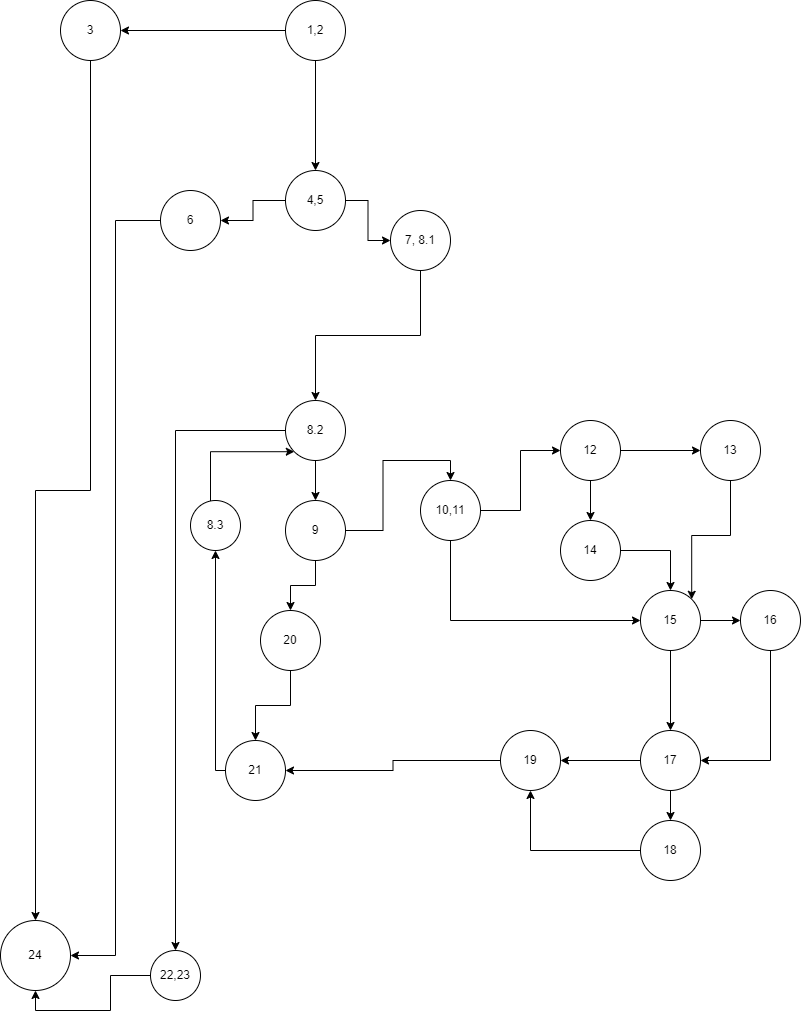

The diagram above was exported from draw.io. Its source (the exported page's mxGraphModel, read from the mxfile embedded in the PNG):
<mxGraphModel dx="924" dy="547" grid="1" gridSize="10" guides="1" tooltips="1" connect="1" arrows="1" fold="1" page="1" pageScale="1" pageWidth="850" pageHeight="1100" math="0" shadow="0">
  <root>
    <mxCell id="0" />
    <mxCell id="1" parent="0" />
    <mxCell id="psGeUYvQPSuDt69QVddc-1" style="edgeStyle=orthogonalEdgeStyle;rounded=0;orthogonalLoop=1;jettySize=auto;html=1;startArrow=none;" parent="1" source="psGeUYvQPSuDt69QVddc-2" edge="1">
      <mxGeometry relative="1" as="geometry">
        <mxPoint x="335" y="140" as="targetPoint" />
      </mxGeometry>
    </mxCell>
    <mxCell id="psGeUYvQPSuDt69QVddc-4" value="" style="edgeStyle=orthogonalEdgeStyle;rounded=0;orthogonalLoop=1;jettySize=auto;html=1;" parent="1" source="psGeUYvQPSuDt69QVddc-2" target="psGeUYvQPSuDt69QVddc-3" edge="1">
      <mxGeometry relative="1" as="geometry" />
    </mxCell>
    <mxCell id="psGeUYvQPSuDt69QVddc-7" value="" style="edgeStyle=orthogonalEdgeStyle;rounded=0;orthogonalLoop=1;jettySize=auto;html=1;" parent="1" source="psGeUYvQPSuDt69QVddc-2" target="psGeUYvQPSuDt69QVddc-10" edge="1">
      <mxGeometry relative="1" as="geometry">
        <mxPoint x="335" y="160" as="targetPoint" />
      </mxGeometry>
    </mxCell>
    <mxCell id="psGeUYvQPSuDt69QVddc-9" style="edgeStyle=orthogonalEdgeStyle;rounded=0;orthogonalLoop=1;jettySize=auto;html=1;" parent="1" source="psGeUYvQPSuDt69QVddc-3" target="psGeUYvQPSuDt69QVddc-5" edge="1">
      <mxGeometry relative="1" as="geometry" />
    </mxCell>
    <mxCell id="psGeUYvQPSuDt69QVddc-3" value="3" style="ellipse;whiteSpace=wrap;html=1;aspect=fixed;" parent="1" vertex="1">
      <mxGeometry x="80" y="80" width="60" height="60" as="geometry" />
    </mxCell>
    <mxCell id="psGeUYvQPSuDt69QVddc-5" value="24" style="ellipse;whiteSpace=wrap;html=1;aspect=fixed;" parent="1" vertex="1">
      <mxGeometry x="20" y="1000" width="70" height="70" as="geometry" />
    </mxCell>
    <mxCell id="psGeUYvQPSuDt69QVddc-2" value="1,2" style="ellipse;whiteSpace=wrap;html=1;aspect=fixed;" parent="1" vertex="1">
      <mxGeometry x="305" y="80" width="60" height="60" as="geometry" />
    </mxCell>
    <mxCell id="psGeUYvQPSuDt69QVddc-13" value="" style="edgeStyle=orthogonalEdgeStyle;rounded=0;orthogonalLoop=1;jettySize=auto;html=1;" parent="1" source="psGeUYvQPSuDt69QVddc-10" target="psGeUYvQPSuDt69QVddc-12" edge="1">
      <mxGeometry relative="1" as="geometry" />
    </mxCell>
    <mxCell id="psGeUYvQPSuDt69QVddc-17" value="" style="edgeStyle=orthogonalEdgeStyle;rounded=0;orthogonalLoop=1;jettySize=auto;html=1;" parent="1" source="psGeUYvQPSuDt69QVddc-10" target="psGeUYvQPSuDt69QVddc-16" edge="1">
      <mxGeometry relative="1" as="geometry" />
    </mxCell>
    <mxCell id="psGeUYvQPSuDt69QVddc-10" value="4,5" style="ellipse;whiteSpace=wrap;html=1;aspect=fixed;" parent="1" vertex="1">
      <mxGeometry x="305" y="250" width="60" height="60" as="geometry" />
    </mxCell>
    <mxCell id="psGeUYvQPSuDt69QVddc-15" style="edgeStyle=orthogonalEdgeStyle;rounded=0;orthogonalLoop=1;jettySize=auto;html=1;entryX=1;entryY=0.5;entryDx=0;entryDy=0;" parent="1" source="psGeUYvQPSuDt69QVddc-12" target="psGeUYvQPSuDt69QVddc-5" edge="1">
      <mxGeometry relative="1" as="geometry" />
    </mxCell>
    <mxCell id="psGeUYvQPSuDt69QVddc-12" value="6" style="ellipse;whiteSpace=wrap;html=1;aspect=fixed;" parent="1" vertex="1">
      <mxGeometry x="180" y="270" width="60" height="60" as="geometry" />
    </mxCell>
    <mxCell id="psGeUYvQPSuDt69QVddc-26" style="edgeStyle=orthogonalEdgeStyle;rounded=0;orthogonalLoop=1;jettySize=auto;html=1;exitX=0.5;exitY=1;exitDx=0;exitDy=0;entryX=0.5;entryY=0;entryDx=0;entryDy=0;" parent="1" source="psGeUYvQPSuDt69QVddc-16" target="psGeUYvQPSuDt69QVddc-18" edge="1">
      <mxGeometry relative="1" as="geometry">
        <mxPoint x="335" y="390" as="targetPoint" />
      </mxGeometry>
    </mxCell>
    <mxCell id="psGeUYvQPSuDt69QVddc-16" value="7, 8.1" style="ellipse;whiteSpace=wrap;html=1;aspect=fixed;" parent="1" vertex="1">
      <mxGeometry x="410" y="290" width="60" height="60" as="geometry" />
    </mxCell>
    <mxCell id="psGeUYvQPSuDt69QVddc-29" style="edgeStyle=orthogonalEdgeStyle;rounded=0;orthogonalLoop=1;jettySize=auto;html=1;entryX=0.5;entryY=0;entryDx=0;entryDy=0;" parent="1" source="psGeUYvQPSuDt69QVddc-18" target="psGeUYvQPSuDt69QVddc-28" edge="1">
      <mxGeometry relative="1" as="geometry" />
    </mxCell>
    <mxCell id="psGeUYvQPSuDt69QVddc-60" style="edgeStyle=orthogonalEdgeStyle;rounded=0;orthogonalLoop=1;jettySize=auto;html=1;entryX=0.5;entryY=0;entryDx=0;entryDy=0;" parent="1" source="psGeUYvQPSuDt69QVddc-18" target="psGeUYvQPSuDt69QVddc-22" edge="1">
      <mxGeometry relative="1" as="geometry">
        <mxPoint x="180" y="510" as="targetPoint" />
      </mxGeometry>
    </mxCell>
    <mxCell id="psGeUYvQPSuDt69QVddc-18" value="8.2" style="ellipse;whiteSpace=wrap;html=1;aspect=fixed;" parent="1" vertex="1">
      <mxGeometry x="305" y="480" width="60" height="60" as="geometry" />
    </mxCell>
    <mxCell id="psGeUYvQPSuDt69QVddc-24" style="edgeStyle=orthogonalEdgeStyle;rounded=0;orthogonalLoop=1;jettySize=auto;html=1;entryX=0.5;entryY=1;entryDx=0;entryDy=0;" parent="1" source="psGeUYvQPSuDt69QVddc-22" target="psGeUYvQPSuDt69QVddc-5" edge="1">
      <mxGeometry relative="1" as="geometry" />
    </mxCell>
    <mxCell id="psGeUYvQPSuDt69QVddc-22" value="22,23" style="ellipse;whiteSpace=wrap;html=1;aspect=fixed;" parent="1" vertex="1">
      <mxGeometry x="170" y="1030" width="50" height="50" as="geometry" />
    </mxCell>
    <mxCell id="psGeUYvQPSuDt69QVddc-37" style="edgeStyle=orthogonalEdgeStyle;rounded=0;orthogonalLoop=1;jettySize=auto;html=1;entryX=0.5;entryY=0;entryDx=0;entryDy=0;" parent="1" source="psGeUYvQPSuDt69QVddc-28" target="psGeUYvQPSuDt69QVddc-38" edge="1">
      <mxGeometry relative="1" as="geometry">
        <mxPoint x="425" y="630" as="targetPoint" />
      </mxGeometry>
    </mxCell>
    <mxCell id="psGeUYvQPSuDt69QVddc-45" style="edgeStyle=orthogonalEdgeStyle;rounded=0;orthogonalLoop=1;jettySize=auto;html=1;" parent="1" source="psGeUYvQPSuDt69QVddc-28" target="psGeUYvQPSuDt69QVddc-31" edge="1">
      <mxGeometry relative="1" as="geometry" />
    </mxCell>
    <mxCell id="psGeUYvQPSuDt69QVddc-28" value="9" style="ellipse;whiteSpace=wrap;html=1;aspect=fixed;" parent="1" vertex="1">
      <mxGeometry x="305" y="580" width="60" height="60" as="geometry" />
    </mxCell>
    <mxCell id="psGeUYvQPSuDt69QVddc-43" value="" style="edgeStyle=orthogonalEdgeStyle;rounded=0;orthogonalLoop=1;jettySize=auto;html=1;" parent="1" source="psGeUYvQPSuDt69QVddc-31" target="psGeUYvQPSuDt69QVddc-42" edge="1">
      <mxGeometry relative="1" as="geometry" />
    </mxCell>
    <mxCell id="psGeUYvQPSuDt69QVddc-31" value="20" style="ellipse;whiteSpace=wrap;html=1;aspect=fixed;" parent="1" vertex="1">
      <mxGeometry x="280" y="690" width="60" height="60" as="geometry" />
    </mxCell>
    <mxCell id="psGeUYvQPSuDt69QVddc-47" value="" style="edgeStyle=orthogonalEdgeStyle;rounded=0;orthogonalLoop=1;jettySize=auto;html=1;" parent="1" source="psGeUYvQPSuDt69QVddc-38" target="psGeUYvQPSuDt69QVddc-46" edge="1">
      <mxGeometry relative="1" as="geometry">
        <Array as="points">
          <mxPoint x="470" y="700" />
        </Array>
      </mxGeometry>
    </mxCell>
    <mxCell id="psGeUYvQPSuDt69QVddc-62" value="" style="edgeStyle=orthogonalEdgeStyle;rounded=0;orthogonalLoop=1;jettySize=auto;html=1;" parent="1" source="psGeUYvQPSuDt69QVddc-38" target="psGeUYvQPSuDt69QVddc-61" edge="1">
      <mxGeometry relative="1" as="geometry" />
    </mxCell>
    <mxCell id="psGeUYvQPSuDt69QVddc-38" value="10,11" style="ellipse;whiteSpace=wrap;html=1;aspect=fixed;" parent="1" vertex="1">
      <mxGeometry x="440" y="560" width="60" height="60" as="geometry" />
    </mxCell>
    <mxCell id="psGeUYvQPSuDt69QVddc-71" style="edgeStyle=orthogonalEdgeStyle;rounded=0;orthogonalLoop=1;jettySize=auto;html=1;entryX=0.5;entryY=1;entryDx=0;entryDy=0;" parent="1" source="psGeUYvQPSuDt69QVddc-42" target="psGeUYvQPSuDt69QVddc-70" edge="1">
      <mxGeometry relative="1" as="geometry">
        <Array as="points">
          <mxPoint x="235" y="850" />
        </Array>
      </mxGeometry>
    </mxCell>
    <mxCell id="psGeUYvQPSuDt69QVddc-42" value="21" style="ellipse;whiteSpace=wrap;html=1;aspect=fixed;" parent="1" vertex="1">
      <mxGeometry x="245" y="820" width="60" height="60" as="geometry" />
    </mxCell>
    <mxCell id="psGeUYvQPSuDt69QVddc-49" value="" style="edgeStyle=orthogonalEdgeStyle;rounded=0;orthogonalLoop=1;jettySize=auto;html=1;" parent="1" source="psGeUYvQPSuDt69QVddc-46" target="psGeUYvQPSuDt69QVddc-48" edge="1">
      <mxGeometry relative="1" as="geometry" />
    </mxCell>
    <mxCell id="psGeUYvQPSuDt69QVddc-51" value="" style="edgeStyle=orthogonalEdgeStyle;rounded=0;orthogonalLoop=1;jettySize=auto;html=1;" parent="1" source="psGeUYvQPSuDt69QVddc-46" target="psGeUYvQPSuDt69QVddc-50" edge="1">
      <mxGeometry relative="1" as="geometry" />
    </mxCell>
    <mxCell id="psGeUYvQPSuDt69QVddc-46" value="15" style="ellipse;whiteSpace=wrap;html=1;aspect=fixed;" parent="1" vertex="1">
      <mxGeometry x="660" y="670" width="60" height="60" as="geometry" />
    </mxCell>
    <mxCell id="psGeUYvQPSuDt69QVddc-52" style="edgeStyle=orthogonalEdgeStyle;rounded=0;orthogonalLoop=1;jettySize=auto;html=1;entryX=1;entryY=0.5;entryDx=0;entryDy=0;" parent="1" source="psGeUYvQPSuDt69QVddc-48" target="psGeUYvQPSuDt69QVddc-50" edge="1">
      <mxGeometry relative="1" as="geometry">
        <Array as="points">
          <mxPoint x="790" y="840" />
        </Array>
      </mxGeometry>
    </mxCell>
    <mxCell id="psGeUYvQPSuDt69QVddc-48" value="16" style="ellipse;whiteSpace=wrap;html=1;aspect=fixed;" parent="1" vertex="1">
      <mxGeometry x="760" y="670" width="60" height="60" as="geometry" />
    </mxCell>
    <mxCell id="psGeUYvQPSuDt69QVddc-54" value="" style="edgeStyle=orthogonalEdgeStyle;rounded=0;orthogonalLoop=1;jettySize=auto;html=1;" parent="1" source="psGeUYvQPSuDt69QVddc-50" target="psGeUYvQPSuDt69QVddc-53" edge="1">
      <mxGeometry relative="1" as="geometry" />
    </mxCell>
    <mxCell id="psGeUYvQPSuDt69QVddc-56" value="" style="edgeStyle=orthogonalEdgeStyle;rounded=0;orthogonalLoop=1;jettySize=auto;html=1;" parent="1" source="psGeUYvQPSuDt69QVddc-50" target="psGeUYvQPSuDt69QVddc-55" edge="1">
      <mxGeometry relative="1" as="geometry" />
    </mxCell>
    <mxCell id="psGeUYvQPSuDt69QVddc-50" value="17" style="ellipse;whiteSpace=wrap;html=1;aspect=fixed;" parent="1" vertex="1">
      <mxGeometry x="660" y="810" width="60" height="60" as="geometry" />
    </mxCell>
    <mxCell id="psGeUYvQPSuDt69QVddc-58" style="edgeStyle=orthogonalEdgeStyle;rounded=0;orthogonalLoop=1;jettySize=auto;html=1;entryX=1;entryY=0.5;entryDx=0;entryDy=0;" parent="1" source="psGeUYvQPSuDt69QVddc-53" target="psGeUYvQPSuDt69QVddc-42" edge="1">
      <mxGeometry relative="1" as="geometry" />
    </mxCell>
    <mxCell id="psGeUYvQPSuDt69QVddc-53" value="19" style="ellipse;whiteSpace=wrap;html=1;aspect=fixed;" parent="1" vertex="1">
      <mxGeometry x="520" y="810" width="60" height="60" as="geometry" />
    </mxCell>
    <mxCell id="psGeUYvQPSuDt69QVddc-57" style="edgeStyle=orthogonalEdgeStyle;rounded=0;orthogonalLoop=1;jettySize=auto;html=1;entryX=0.5;entryY=1;entryDx=0;entryDy=0;" parent="1" source="psGeUYvQPSuDt69QVddc-55" target="psGeUYvQPSuDt69QVddc-53" edge="1">
      <mxGeometry relative="1" as="geometry">
        <mxPoint x="550" y="880" as="targetPoint" />
      </mxGeometry>
    </mxCell>
    <mxCell id="psGeUYvQPSuDt69QVddc-55" value="18" style="ellipse;whiteSpace=wrap;html=1;aspect=fixed;" parent="1" vertex="1">
      <mxGeometry x="660" y="900" width="60" height="60" as="geometry" />
    </mxCell>
    <mxCell id="psGeUYvQPSuDt69QVddc-64" value="" style="edgeStyle=orthogonalEdgeStyle;rounded=0;orthogonalLoop=1;jettySize=auto;html=1;" parent="1" source="psGeUYvQPSuDt69QVddc-61" target="psGeUYvQPSuDt69QVddc-63" edge="1">
      <mxGeometry relative="1" as="geometry" />
    </mxCell>
    <mxCell id="psGeUYvQPSuDt69QVddc-66" value="" style="edgeStyle=orthogonalEdgeStyle;rounded=0;orthogonalLoop=1;jettySize=auto;html=1;" parent="1" source="psGeUYvQPSuDt69QVddc-61" target="psGeUYvQPSuDt69QVddc-65" edge="1">
      <mxGeometry relative="1" as="geometry" />
    </mxCell>
    <mxCell id="psGeUYvQPSuDt69QVddc-61" value="12" style="ellipse;whiteSpace=wrap;html=1;aspect=fixed;" parent="1" vertex="1">
      <mxGeometry x="580" y="500" width="60" height="60" as="geometry" />
    </mxCell>
    <mxCell id="psGeUYvQPSuDt69QVddc-69" style="edgeStyle=orthogonalEdgeStyle;rounded=0;orthogonalLoop=1;jettySize=auto;html=1;entryX=1;entryY=0;entryDx=0;entryDy=0;" parent="1" source="psGeUYvQPSuDt69QVddc-63" target="psGeUYvQPSuDt69QVddc-46" edge="1">
      <mxGeometry relative="1" as="geometry" />
    </mxCell>
    <mxCell id="psGeUYvQPSuDt69QVddc-63" value="13" style="ellipse;whiteSpace=wrap;html=1;aspect=fixed;" parent="1" vertex="1">
      <mxGeometry x="720" y="500" width="60" height="60" as="geometry" />
    </mxCell>
    <mxCell id="psGeUYvQPSuDt69QVddc-68" style="edgeStyle=orthogonalEdgeStyle;rounded=0;orthogonalLoop=1;jettySize=auto;html=1;" parent="1" source="psGeUYvQPSuDt69QVddc-65" target="psGeUYvQPSuDt69QVddc-46" edge="1">
      <mxGeometry relative="1" as="geometry" />
    </mxCell>
    <mxCell id="psGeUYvQPSuDt69QVddc-65" value="14" style="ellipse;whiteSpace=wrap;html=1;aspect=fixed;" parent="1" vertex="1">
      <mxGeometry x="580" y="600" width="60" height="60" as="geometry" />
    </mxCell>
    <mxCell id="psGeUYvQPSuDt69QVddc-72" style="edgeStyle=orthogonalEdgeStyle;rounded=0;orthogonalLoop=1;jettySize=auto;html=1;entryX=0;entryY=1;entryDx=0;entryDy=0;" parent="1" source="psGeUYvQPSuDt69QVddc-70" target="psGeUYvQPSuDt69QVddc-18" edge="1">
      <mxGeometry relative="1" as="geometry">
        <Array as="points">
          <mxPoint x="230" y="531" />
        </Array>
      </mxGeometry>
    </mxCell>
    <mxCell id="psGeUYvQPSuDt69QVddc-70" value="8.3" style="ellipse;whiteSpace=wrap;html=1;aspect=fixed;" parent="1" vertex="1">
      <mxGeometry x="210" y="580" width="50" height="50" as="geometry" />
    </mxCell>
  </root>
</mxGraphModel>